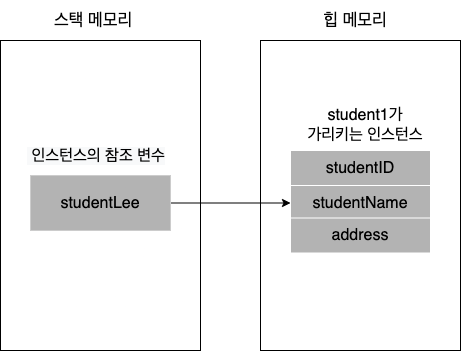

The diagram above was exported from draw.io. Its source (the exported page's mxGraphModel, read from the mxfile embedded in the PNG):
<mxGraphModel dx="1213" dy="1400" grid="1" gridSize="10" guides="1" tooltips="1" connect="1" arrows="1" fold="1" page="1" pageScale="1" pageWidth="827" pageHeight="1169" math="0" shadow="0">
  <root>
    <mxCell id="0" />
    <mxCell id="1" parent="0" />
    <mxCell id="nmv-qqnT4tXM2h4luemt-2" value="" style="rounded=0;whiteSpace=wrap;html=1;" vertex="1" parent="1">
      <mxGeometry x="184" y="480" width="200" height="310" as="geometry" />
    </mxCell>
    <mxCell id="nmv-qqnT4tXM2h4luemt-3" value="" style="rounded=0;whiteSpace=wrap;html=1;" vertex="1" parent="1">
      <mxGeometry x="444" y="480" width="200" height="310" as="geometry" />
    </mxCell>
    <mxCell id="nmv-qqnT4tXM2h4luemt-5" value="&lt;font style=&quot;font-size: 17px;&quot;&gt;스택 메모리&lt;/font&gt;" style="text;html=1;strokeColor=none;fillColor=none;align=center;verticalAlign=middle;whiteSpace=wrap;rounded=0;fontSize=17;" vertex="1" parent="1">
      <mxGeometry x="224" y="440" width="106" height="40" as="geometry" />
    </mxCell>
    <mxCell id="nmv-qqnT4tXM2h4luemt-6" value="&lt;font style=&quot;font-size: 17px;&quot;&gt;힙 메모리&lt;/font&gt;" style="text;html=1;strokeColor=none;fillColor=none;align=center;verticalAlign=middle;whiteSpace=wrap;rounded=0;fontSize=17;" vertex="1" parent="1">
      <mxGeometry x="484" y="440" width="110" height="40" as="geometry" />
    </mxCell>
    <mxCell id="nmv-qqnT4tXM2h4luemt-9" value="studentID" style="rounded=0;whiteSpace=wrap;html=1;fontSize=16;fillColor=#B3B3B3;strokeColor=#FFFFFF;" vertex="1" parent="1">
      <mxGeometry x="474" y="590" width="140" height="35" as="geometry" />
    </mxCell>
    <mxCell id="nmv-qqnT4tXM2h4luemt-10" value="studentName" style="rounded=0;whiteSpace=wrap;html=1;fontSize=16;fillColor=#B3B3B3;strokeColor=#FFFFFF;" vertex="1" parent="1">
      <mxGeometry x="474" y="625" width="140" height="35" as="geometry" />
    </mxCell>
    <mxCell id="nmv-qqnT4tXM2h4luemt-11" value="student1가&lt;br&gt;가리키는 인스턴스" style="text;html=1;strokeColor=none;fillColor=none;align=center;verticalAlign=middle;whiteSpace=wrap;rounded=0;fontSize=16;" vertex="1" parent="1">
      <mxGeometry x="484" y="550" width="130" height="30" as="geometry" />
    </mxCell>
    <mxCell id="nmv-qqnT4tXM2h4luemt-24" style="edgeStyle=orthogonalEdgeStyle;rounded=0;orthogonalLoop=1;jettySize=auto;html=1;entryX=0;entryY=0.5;entryDx=0;entryDy=0;" edge="1" parent="1" source="nmv-qqnT4tXM2h4luemt-17" target="nmv-qqnT4tXM2h4luemt-10">
      <mxGeometry relative="1" as="geometry" />
    </mxCell>
    <mxCell id="nmv-qqnT4tXM2h4luemt-17" value="studentLee" style="rounded=0;whiteSpace=wrap;html=1;fontSize=16;fillColor=#B3B3B3;strokeColor=#CCCCCC;" vertex="1" parent="1">
      <mxGeometry x="214" y="615" width="140" height="55" as="geometry" />
    </mxCell>
    <mxCell id="nmv-qqnT4tXM2h4luemt-18" value="&lt;meta charset=&quot;utf-8&quot;&gt;&lt;span style=&quot;color: rgb(0, 0, 0); font-family: Helvetica; font-size: 16px; font-style: normal; font-variant-ligatures: normal; font-variant-caps: normal; font-weight: 400; letter-spacing: normal; orphans: 2; text-align: center; text-indent: 0px; text-transform: none; widows: 2; word-spacing: 0px; -webkit-text-stroke-width: 0px; background-color: rgb(248, 249, 250); text-decoration-thickness: initial; text-decoration-style: initial; text-decoration-color: initial; float: none; display: inline !important;&quot;&gt;&amp;nbsp;인스턴스의&amp;nbsp;참조 변수&lt;/span&gt;" style="text;whiteSpace=wrap;html=1;fontSize=16;" vertex="1" parent="1">
      <mxGeometry x="209" y="580" width="150" height="30" as="geometry" />
    </mxCell>
    <mxCell id="nmv-qqnT4tXM2h4luemt-23" value="address" style="rounded=0;whiteSpace=wrap;html=1;fontSize=16;fillColor=#B3B3B3;strokeColor=#FFFFFF;" vertex="1" parent="1">
      <mxGeometry x="474" y="657.5" width="140" height="35" as="geometry" />
    </mxCell>
  </root>
</mxGraphModel>